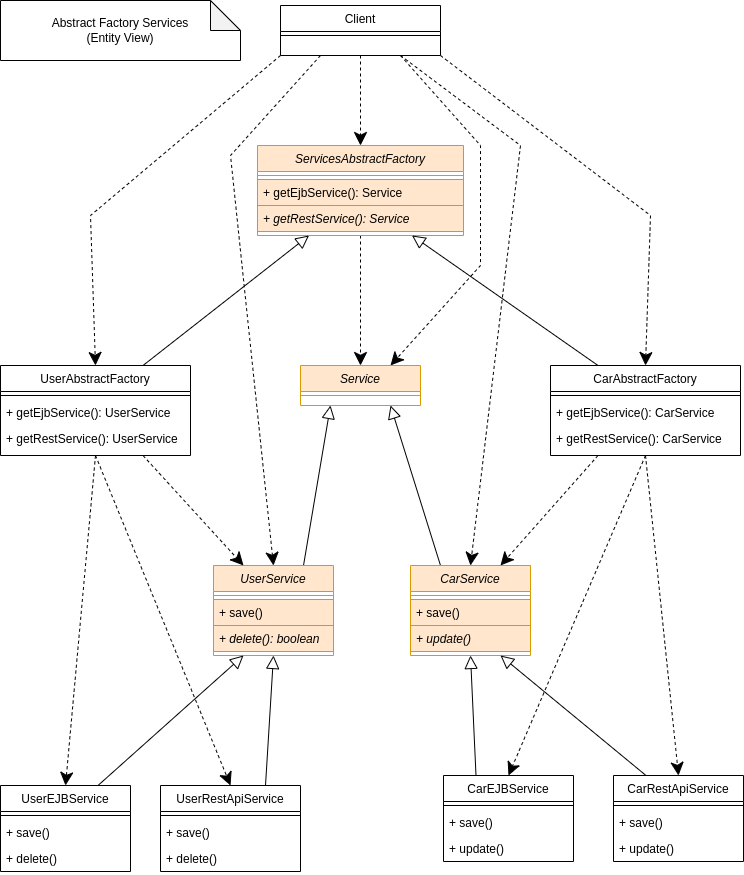

The diagram above was exported from draw.io. Its source (the exported page's mxGraphModel, read from the mxfile embedded in the PNG):
<mxGraphModel dx="1422" dy="706" grid="1" gridSize="10" guides="1" tooltips="1" connect="1" arrows="1" fold="1" page="1" pageScale="1" pageWidth="827" pageHeight="1169" math="0" shadow="0">
  <root>
    <mxCell id="0" />
    <mxCell id="1" parent="0" />
    <mxCell id="KD3ch4RulBR6DSwOZPis-1" value="Abstract Factory Services&lt;br&gt;(Entity View)" style="shape=note;whiteSpace=wrap;html=1;backgroundOutline=1;darkOpacity=0.05;" vertex="1" parent="1">
      <mxGeometry x="70" y="65" width="240" height="60" as="geometry" />
    </mxCell>
    <mxCell id="QcTX1L6gGdWbYyVOZRwH-5" style="edgeStyle=none;rounded=0;orthogonalLoop=1;jettySize=auto;html=1;exitX=0.5;exitY=1;exitDx=0;exitDy=0;entryX=0.5;entryY=0;entryDx=0;entryDy=0;startArrow=none;startFill=0;endArrow=classic;endFill=1;startSize=11;endSize=11;dashed=1;" edge="1" parent="1" source="KD3ch4RulBR6DSwOZPis-7" target="KD3ch4RulBR6DSwOZPis-11">
      <mxGeometry relative="1" as="geometry" />
    </mxCell>
    <mxCell id="QcTX1L6gGdWbYyVOZRwH-6" style="edgeStyle=none;rounded=0;orthogonalLoop=1;jettySize=auto;html=1;exitX=0;exitY=1;exitDx=0;exitDy=0;entryX=0.5;entryY=0;entryDx=0;entryDy=0;dashed=1;startArrow=none;startFill=0;endArrow=classic;endFill=1;startSize=11;endSize=11;" edge="1" parent="1" source="KD3ch4RulBR6DSwOZPis-7" target="KD3ch4RulBR6DSwOZPis-26">
      <mxGeometry relative="1" as="geometry">
        <Array as="points">
          <mxPoint x="160" y="280" />
        </Array>
      </mxGeometry>
    </mxCell>
    <mxCell id="QcTX1L6gGdWbYyVOZRwH-7" style="edgeStyle=none;rounded=0;orthogonalLoop=1;jettySize=auto;html=1;exitX=0.25;exitY=1;exitDx=0;exitDy=0;entryX=0.5;entryY=0;entryDx=0;entryDy=0;dashed=1;startArrow=none;startFill=0;endArrow=classic;endFill=1;startSize=11;endSize=11;" edge="1" parent="1" source="KD3ch4RulBR6DSwOZPis-7" target="KD3ch4RulBR6DSwOZPis-15">
      <mxGeometry relative="1" as="geometry">
        <Array as="points">
          <mxPoint x="300" y="220" />
        </Array>
      </mxGeometry>
    </mxCell>
    <mxCell id="QcTX1L6gGdWbYyVOZRwH-8" style="edgeStyle=none;rounded=0;orthogonalLoop=1;jettySize=auto;html=1;exitX=1;exitY=1;exitDx=0;exitDy=0;entryX=0.5;entryY=0;entryDx=0;entryDy=0;dashed=1;startArrow=none;startFill=0;endArrow=classic;endFill=1;startSize=11;endSize=11;" edge="1" parent="1" source="KD3ch4RulBR6DSwOZPis-7" target="KD3ch4RulBR6DSwOZPis-33">
      <mxGeometry relative="1" as="geometry">
        <Array as="points">
          <mxPoint x="720" y="280" />
        </Array>
      </mxGeometry>
    </mxCell>
    <mxCell id="QcTX1L6gGdWbYyVOZRwH-9" style="edgeStyle=none;rounded=0;orthogonalLoop=1;jettySize=auto;html=1;exitX=0.75;exitY=1;exitDx=0;exitDy=0;entryX=0.5;entryY=0;entryDx=0;entryDy=0;dashed=1;startArrow=none;startFill=0;endArrow=classic;endFill=1;startSize=11;endSize=11;" edge="1" parent="1" source="KD3ch4RulBR6DSwOZPis-7" target="KD3ch4RulBR6DSwOZPis-19">
      <mxGeometry relative="1" as="geometry">
        <Array as="points">
          <mxPoint x="590" y="210" />
        </Array>
      </mxGeometry>
    </mxCell>
    <mxCell id="QcTX1L6gGdWbYyVOZRwH-13" style="edgeStyle=none;rounded=0;orthogonalLoop=1;jettySize=auto;html=1;exitX=0.75;exitY=1;exitDx=0;exitDy=0;entryX=0.75;entryY=0;entryDx=0;entryDy=0;dashed=1;startArrow=none;startFill=0;endArrow=classic;endFill=1;startSize=11;endSize=11;" edge="1" parent="1" source="KD3ch4RulBR6DSwOZPis-7" target="QcTX1L6gGdWbYyVOZRwH-1">
      <mxGeometry relative="1" as="geometry">
        <Array as="points">
          <mxPoint x="550" y="210" />
          <mxPoint x="550" y="330" />
        </Array>
      </mxGeometry>
    </mxCell>
    <mxCell id="KD3ch4RulBR6DSwOZPis-7" value="Client" style="swimlane;fontStyle=0;align=center;verticalAlign=top;childLayout=stackLayout;horizontal=1;startSize=26;horizontalStack=0;resizeParent=1;resizeLast=0;collapsible=1;marginBottom=0;rounded=0;shadow=0;strokeWidth=1;" vertex="1" parent="1">
      <mxGeometry x="350" y="70" width="160" height="50" as="geometry">
        <mxRectangle x="550" y="140" width="160" height="26" as="alternateBounds" />
      </mxGeometry>
    </mxCell>
    <mxCell id="KD3ch4RulBR6DSwOZPis-8" value="" style="line;html=1;strokeWidth=1;align=left;verticalAlign=middle;spacingTop=-1;spacingLeft=3;spacingRight=3;rotatable=0;labelPosition=right;points=[];portConstraint=eastwest;" vertex="1" parent="KD3ch4RulBR6DSwOZPis-7">
      <mxGeometry y="26" width="160" height="8" as="geometry" />
    </mxCell>
    <mxCell id="QcTX1L6gGdWbYyVOZRwH-10" style="edgeStyle=none;rounded=0;orthogonalLoop=1;jettySize=auto;html=1;exitX=0.5;exitY=1;exitDx=0;exitDy=0;entryX=0.5;entryY=0;entryDx=0;entryDy=0;dashed=1;startArrow=none;startFill=0;endArrow=classic;endFill=1;startSize=11;endSize=11;" edge="1" parent="1" source="KD3ch4RulBR6DSwOZPis-11" target="QcTX1L6gGdWbYyVOZRwH-1">
      <mxGeometry relative="1" as="geometry" />
    </mxCell>
    <mxCell id="KD3ch4RulBR6DSwOZPis-11" value="ServicesAbstractFactory" style="swimlane;fontStyle=2;align=center;verticalAlign=top;childLayout=stackLayout;horizontal=1;startSize=26;horizontalStack=0;resizeParent=1;resizeLast=0;collapsible=1;marginBottom=0;rounded=0;shadow=0;strokeWidth=1;fillColor=#ffe6cc;strokeColor=#d79b00;" vertex="1" parent="1">
      <mxGeometry x="327" y="210" width="206" height="90" as="geometry">
        <mxRectangle x="230" y="140" width="160" height="26" as="alternateBounds" />
      </mxGeometry>
    </mxCell>
    <mxCell id="KD3ch4RulBR6DSwOZPis-12" value="" style="line;html=1;strokeWidth=1;align=left;verticalAlign=middle;spacingTop=-1;spacingLeft=3;spacingRight=3;rotatable=0;labelPosition=right;points=[];portConstraint=eastwest;fillColor=#ffe6cc;strokeColor=#d79b00;" vertex="1" parent="KD3ch4RulBR6DSwOZPis-11">
      <mxGeometry y="26" width="206" height="8" as="geometry" />
    </mxCell>
    <mxCell id="KD3ch4RulBR6DSwOZPis-13" value="+ getEjbService(): Service" style="text;align=left;verticalAlign=top;spacingLeft=4;spacingRight=4;overflow=hidden;rotatable=0;points=[[0,0.5],[1,0.5]];portConstraint=eastwest;fillColor=#ffe6cc;strokeColor=#d79b00;" vertex="1" parent="KD3ch4RulBR6DSwOZPis-11">
      <mxGeometry y="34" width="206" height="26" as="geometry" />
    </mxCell>
    <mxCell id="KD3ch4RulBR6DSwOZPis-14" value="+ getRestService(): Service" style="text;align=left;verticalAlign=top;spacingLeft=4;spacingRight=4;overflow=hidden;rotatable=0;points=[[0,0.5],[1,0.5]];portConstraint=eastwest;fillColor=#ffe6cc;strokeColor=#d79b00;fontStyle=2" vertex="1" parent="KD3ch4RulBR6DSwOZPis-11">
      <mxGeometry y="60" width="206" height="26" as="geometry" />
    </mxCell>
    <mxCell id="QcTX1L6gGdWbYyVOZRwH-22" style="edgeStyle=none;rounded=0;orthogonalLoop=1;jettySize=auto;html=1;exitX=0.75;exitY=0;exitDx=0;exitDy=0;entryX=0.25;entryY=1;entryDx=0;entryDy=0;startArrow=none;startFill=0;endArrow=block;endFill=0;startSize=11;endSize=11;" edge="1" parent="1" source="KD3ch4RulBR6DSwOZPis-15" target="QcTX1L6gGdWbYyVOZRwH-1">
      <mxGeometry relative="1" as="geometry" />
    </mxCell>
    <mxCell id="KD3ch4RulBR6DSwOZPis-15" value="UserService" style="swimlane;fontStyle=2;align=center;verticalAlign=top;childLayout=stackLayout;horizontal=1;startSize=26;horizontalStack=0;resizeParent=1;resizeLast=0;collapsible=1;marginBottom=0;rounded=0;shadow=0;strokeWidth=1;fillColor=#ffe6cc;strokeColor=#d79b00;" vertex="1" parent="1">
      <mxGeometry x="283" y="630" width="120" height="90" as="geometry">
        <mxRectangle x="230" y="140" width="160" height="26" as="alternateBounds" />
      </mxGeometry>
    </mxCell>
    <mxCell id="KD3ch4RulBR6DSwOZPis-16" value="" style="line;html=1;strokeWidth=1;align=left;verticalAlign=middle;spacingTop=-1;spacingLeft=3;spacingRight=3;rotatable=0;labelPosition=right;points=[];portConstraint=eastwest;fillColor=#ffe6cc;strokeColor=#d79b00;" vertex="1" parent="KD3ch4RulBR6DSwOZPis-15">
      <mxGeometry y="26" width="120" height="8" as="geometry" />
    </mxCell>
    <mxCell id="KD3ch4RulBR6DSwOZPis-17" value="+ save()" style="text;align=left;verticalAlign=top;spacingLeft=4;spacingRight=4;overflow=hidden;rotatable=0;points=[[0,0.5],[1,0.5]];portConstraint=eastwest;fillColor=#ffe6cc;strokeColor=#d79b00;" vertex="1" parent="KD3ch4RulBR6DSwOZPis-15">
      <mxGeometry y="34" width="120" height="26" as="geometry" />
    </mxCell>
    <mxCell id="KD3ch4RulBR6DSwOZPis-18" value="+ delete(): boolean" style="text;align=left;verticalAlign=top;spacingLeft=4;spacingRight=4;overflow=hidden;rotatable=0;points=[[0,0.5],[1,0.5]];portConstraint=eastwest;fillColor=#ffe6cc;strokeColor=#d79b00;fontStyle=2" vertex="1" parent="KD3ch4RulBR6DSwOZPis-15">
      <mxGeometry y="60" width="120" height="26" as="geometry" />
    </mxCell>
    <mxCell id="QcTX1L6gGdWbYyVOZRwH-23" style="edgeStyle=none;rounded=0;orthogonalLoop=1;jettySize=auto;html=1;exitX=0.25;exitY=0;exitDx=0;exitDy=0;entryX=0.75;entryY=1;entryDx=0;entryDy=0;startArrow=none;startFill=0;endArrow=block;endFill=0;startSize=11;endSize=11;" edge="1" parent="1" source="KD3ch4RulBR6DSwOZPis-19" target="QcTX1L6gGdWbYyVOZRwH-1">
      <mxGeometry relative="1" as="geometry" />
    </mxCell>
    <mxCell id="KD3ch4RulBR6DSwOZPis-19" value="CarService" style="swimlane;fontStyle=2;align=center;verticalAlign=top;childLayout=stackLayout;horizontal=1;startSize=26;horizontalStack=0;resizeParent=1;resizeLast=0;collapsible=1;marginBottom=0;rounded=0;shadow=0;strokeWidth=1;fillColor=#ffe6cc;strokeColor=#d79b00;" vertex="1" parent="1">
      <mxGeometry x="480" y="630" width="120" height="90" as="geometry">
        <mxRectangle x="230" y="140" width="160" height="26" as="alternateBounds" />
      </mxGeometry>
    </mxCell>
    <mxCell id="KD3ch4RulBR6DSwOZPis-20" value="" style="line;html=1;strokeWidth=1;align=left;verticalAlign=middle;spacingTop=-1;spacingLeft=3;spacingRight=3;rotatable=0;labelPosition=right;points=[];portConstraint=eastwest;fillColor=#ffe6cc;strokeColor=#d79b00;" vertex="1" parent="KD3ch4RulBR6DSwOZPis-19">
      <mxGeometry y="26" width="120" height="8" as="geometry" />
    </mxCell>
    <mxCell id="KD3ch4RulBR6DSwOZPis-21" value="+ save()" style="text;align=left;verticalAlign=top;spacingLeft=4;spacingRight=4;overflow=hidden;rotatable=0;points=[[0,0.5],[1,0.5]];portConstraint=eastwest;fillColor=#ffe6cc;strokeColor=#d79b00;" vertex="1" parent="KD3ch4RulBR6DSwOZPis-19">
      <mxGeometry y="34" width="120" height="26" as="geometry" />
    </mxCell>
    <mxCell id="KD3ch4RulBR6DSwOZPis-22" value="+ update()" style="text;align=left;verticalAlign=top;spacingLeft=4;spacingRight=4;overflow=hidden;rotatable=0;points=[[0,0.5],[1,0.5]];portConstraint=eastwest;fillColor=#ffe6cc;strokeColor=#d79b00;fontStyle=2" vertex="1" parent="KD3ch4RulBR6DSwOZPis-19">
      <mxGeometry y="60" width="120" height="26" as="geometry" />
    </mxCell>
    <mxCell id="QcTX1L6gGdWbYyVOZRwH-11" style="edgeStyle=none;rounded=0;orthogonalLoop=1;jettySize=auto;html=1;exitX=0.75;exitY=1;exitDx=0;exitDy=0;entryX=0.25;entryY=0;entryDx=0;entryDy=0;dashed=1;startArrow=none;startFill=0;endArrow=classic;endFill=1;startSize=11;endSize=11;" edge="1" parent="1" source="KD3ch4RulBR6DSwOZPis-26" target="KD3ch4RulBR6DSwOZPis-15">
      <mxGeometry relative="1" as="geometry" />
    </mxCell>
    <mxCell id="QcTX1L6gGdWbYyVOZRwH-14" style="edgeStyle=none;rounded=0;orthogonalLoop=1;jettySize=auto;html=1;exitX=0.5;exitY=1;exitDx=0;exitDy=0;entryX=0.5;entryY=0;entryDx=0;entryDy=0;dashed=1;startArrow=none;startFill=0;endArrow=classic;endFill=1;startSize=11;endSize=11;" edge="1" parent="1" source="KD3ch4RulBR6DSwOZPis-26" target="KD3ch4RulBR6DSwOZPis-43">
      <mxGeometry relative="1" as="geometry" />
    </mxCell>
    <mxCell id="QcTX1L6gGdWbYyVOZRwH-15" style="edgeStyle=none;rounded=0;orthogonalLoop=1;jettySize=auto;html=1;exitX=0.5;exitY=1;exitDx=0;exitDy=0;entryX=0.5;entryY=0;entryDx=0;entryDy=0;dashed=1;startArrow=none;startFill=0;endArrow=classic;endFill=1;startSize=11;endSize=11;" edge="1" parent="1" source="KD3ch4RulBR6DSwOZPis-26" target="KD3ch4RulBR6DSwOZPis-38">
      <mxGeometry relative="1" as="geometry" />
    </mxCell>
    <mxCell id="QcTX1L6gGdWbYyVOZRwH-24" style="edgeStyle=none;rounded=0;orthogonalLoop=1;jettySize=auto;html=1;exitX=0.75;exitY=0;exitDx=0;exitDy=0;entryX=0.25;entryY=1;entryDx=0;entryDy=0;startArrow=none;startFill=0;endArrow=block;endFill=0;startSize=11;endSize=11;" edge="1" parent="1" source="KD3ch4RulBR6DSwOZPis-26" target="KD3ch4RulBR6DSwOZPis-11">
      <mxGeometry relative="1" as="geometry" />
    </mxCell>
    <mxCell id="KD3ch4RulBR6DSwOZPis-26" value="UserAbstractFactory" style="swimlane;fontStyle=0;align=center;verticalAlign=top;childLayout=stackLayout;horizontal=1;startSize=26;horizontalStack=0;resizeParent=1;resizeLast=0;collapsible=1;marginBottom=0;rounded=0;shadow=0;strokeWidth=1;" vertex="1" parent="1">
      <mxGeometry x="70" y="430" width="190" height="90" as="geometry">
        <mxRectangle x="550" y="140" width="160" height="26" as="alternateBounds" />
      </mxGeometry>
    </mxCell>
    <mxCell id="KD3ch4RulBR6DSwOZPis-27" value="" style="line;html=1;strokeWidth=1;align=left;verticalAlign=middle;spacingTop=-1;spacingLeft=3;spacingRight=3;rotatable=0;labelPosition=right;points=[];portConstraint=eastwest;" vertex="1" parent="KD3ch4RulBR6DSwOZPis-26">
      <mxGeometry y="26" width="190" height="8" as="geometry" />
    </mxCell>
    <mxCell id="KD3ch4RulBR6DSwOZPis-28" value="+ getEjbService(): UserService" style="text;align=left;verticalAlign=top;spacingLeft=4;spacingRight=4;overflow=hidden;rotatable=0;points=[[0,0.5],[1,0.5]];portConstraint=eastwest;" vertex="1" parent="KD3ch4RulBR6DSwOZPis-26">
      <mxGeometry y="34" width="190" height="26" as="geometry" />
    </mxCell>
    <mxCell id="KD3ch4RulBR6DSwOZPis-29" value="+ getRestService(): UserService" style="text;align=left;verticalAlign=top;spacingLeft=4;spacingRight=4;overflow=hidden;rotatable=0;points=[[0,0.5],[1,0.5]];portConstraint=eastwest;" vertex="1" parent="KD3ch4RulBR6DSwOZPis-26">
      <mxGeometry y="60" width="190" height="26" as="geometry" />
    </mxCell>
    <mxCell id="QcTX1L6gGdWbYyVOZRwH-12" style="edgeStyle=none;rounded=0;orthogonalLoop=1;jettySize=auto;html=1;exitX=0.25;exitY=1;exitDx=0;exitDy=0;entryX=0.75;entryY=0;entryDx=0;entryDy=0;dashed=1;startArrow=none;startFill=0;endArrow=classic;endFill=1;startSize=11;endSize=11;" edge="1" parent="1" source="KD3ch4RulBR6DSwOZPis-33" target="KD3ch4RulBR6DSwOZPis-19">
      <mxGeometry relative="1" as="geometry" />
    </mxCell>
    <mxCell id="QcTX1L6gGdWbYyVOZRwH-16" style="edgeStyle=none;rounded=0;orthogonalLoop=1;jettySize=auto;html=1;exitX=0.5;exitY=1;exitDx=0;exitDy=0;entryX=0.5;entryY=0;entryDx=0;entryDy=0;dashed=1;startArrow=none;startFill=0;endArrow=classic;endFill=1;startSize=11;endSize=11;" edge="1" parent="1" source="KD3ch4RulBR6DSwOZPis-33" target="KD3ch4RulBR6DSwOZPis-48">
      <mxGeometry relative="1" as="geometry" />
    </mxCell>
    <mxCell id="QcTX1L6gGdWbYyVOZRwH-17" style="edgeStyle=none;rounded=0;orthogonalLoop=1;jettySize=auto;html=1;exitX=0.5;exitY=1;exitDx=0;exitDy=0;entryX=0.5;entryY=0;entryDx=0;entryDy=0;dashed=1;startArrow=none;startFill=0;endArrow=classic;endFill=1;startSize=11;endSize=11;" edge="1" parent="1" source="KD3ch4RulBR6DSwOZPis-33" target="KD3ch4RulBR6DSwOZPis-53">
      <mxGeometry relative="1" as="geometry" />
    </mxCell>
    <mxCell id="QcTX1L6gGdWbYyVOZRwH-25" style="edgeStyle=none;rounded=0;orthogonalLoop=1;jettySize=auto;html=1;exitX=0.25;exitY=0;exitDx=0;exitDy=0;entryX=0.75;entryY=1;entryDx=0;entryDy=0;startArrow=none;startFill=0;endArrow=block;endFill=0;startSize=11;endSize=11;" edge="1" parent="1" source="KD3ch4RulBR6DSwOZPis-33" target="KD3ch4RulBR6DSwOZPis-11">
      <mxGeometry relative="1" as="geometry" />
    </mxCell>
    <mxCell id="KD3ch4RulBR6DSwOZPis-33" value="CarAbstractFactory" style="swimlane;fontStyle=0;align=center;verticalAlign=top;childLayout=stackLayout;horizontal=1;startSize=26;horizontalStack=0;resizeParent=1;resizeLast=0;collapsible=1;marginBottom=0;rounded=0;shadow=0;strokeWidth=1;" vertex="1" parent="1">
      <mxGeometry x="620" y="430" width="190" height="90" as="geometry">
        <mxRectangle x="550" y="140" width="160" height="26" as="alternateBounds" />
      </mxGeometry>
    </mxCell>
    <mxCell id="KD3ch4RulBR6DSwOZPis-34" value="" style="line;html=1;strokeWidth=1;align=left;verticalAlign=middle;spacingTop=-1;spacingLeft=3;spacingRight=3;rotatable=0;labelPosition=right;points=[];portConstraint=eastwest;" vertex="1" parent="KD3ch4RulBR6DSwOZPis-33">
      <mxGeometry y="26" width="190" height="8" as="geometry" />
    </mxCell>
    <mxCell id="KD3ch4RulBR6DSwOZPis-35" value="+ getEjbService(): CarService" style="text;align=left;verticalAlign=top;spacingLeft=4;spacingRight=4;overflow=hidden;rotatable=0;points=[[0,0.5],[1,0.5]];portConstraint=eastwest;" vertex="1" parent="KD3ch4RulBR6DSwOZPis-33">
      <mxGeometry y="34" width="190" height="26" as="geometry" />
    </mxCell>
    <mxCell id="KD3ch4RulBR6DSwOZPis-36" value="+ getRestService(): CarService" style="text;align=left;verticalAlign=top;spacingLeft=4;spacingRight=4;overflow=hidden;rotatable=0;points=[[0,0.5],[1,0.5]];portConstraint=eastwest;" vertex="1" parent="KD3ch4RulBR6DSwOZPis-33">
      <mxGeometry y="60" width="190" height="26" as="geometry" />
    </mxCell>
    <mxCell id="QcTX1L6gGdWbYyVOZRwH-19" style="edgeStyle=none;rounded=0;orthogonalLoop=1;jettySize=auto;html=1;exitX=0.75;exitY=0;exitDx=0;exitDy=0;entryX=0.25;entryY=1;entryDx=0;entryDy=0;startArrow=none;startFill=0;endArrow=block;endFill=0;startSize=11;endSize=11;" edge="1" parent="1" source="KD3ch4RulBR6DSwOZPis-38" target="KD3ch4RulBR6DSwOZPis-15">
      <mxGeometry relative="1" as="geometry" />
    </mxCell>
    <mxCell id="KD3ch4RulBR6DSwOZPis-38" value="UserEJBService" style="swimlane;fontStyle=0;align=center;verticalAlign=top;childLayout=stackLayout;horizontal=1;startSize=26;horizontalStack=0;resizeParent=1;resizeLast=0;collapsible=1;marginBottom=0;rounded=0;shadow=0;strokeWidth=1;" vertex="1" parent="1">
      <mxGeometry x="70" y="850" width="130" height="86" as="geometry">
        <mxRectangle x="550" y="140" width="160" height="26" as="alternateBounds" />
      </mxGeometry>
    </mxCell>
    <mxCell id="KD3ch4RulBR6DSwOZPis-39" value="" style="line;html=1;strokeWidth=1;align=left;verticalAlign=middle;spacingTop=-1;spacingLeft=3;spacingRight=3;rotatable=0;labelPosition=right;points=[];portConstraint=eastwest;" vertex="1" parent="KD3ch4RulBR6DSwOZPis-38">
      <mxGeometry y="26" width="130" height="8" as="geometry" />
    </mxCell>
    <mxCell id="KD3ch4RulBR6DSwOZPis-40" value="+ save()" style="text;align=left;verticalAlign=top;spacingLeft=4;spacingRight=4;overflow=hidden;rotatable=0;points=[[0,0.5],[1,0.5]];portConstraint=eastwest;" vertex="1" parent="KD3ch4RulBR6DSwOZPis-38">
      <mxGeometry y="34" width="130" height="26" as="geometry" />
    </mxCell>
    <mxCell id="KD3ch4RulBR6DSwOZPis-41" value="+ delete()" style="text;align=left;verticalAlign=top;spacingLeft=4;spacingRight=4;overflow=hidden;rotatable=0;points=[[0,0.5],[1,0.5]];portConstraint=eastwest;" vertex="1" parent="KD3ch4RulBR6DSwOZPis-38">
      <mxGeometry y="60" width="130" height="26" as="geometry" />
    </mxCell>
    <mxCell id="QcTX1L6gGdWbYyVOZRwH-18" style="edgeStyle=none;rounded=0;orthogonalLoop=1;jettySize=auto;html=1;exitX=0.75;exitY=0;exitDx=0;exitDy=0;entryX=0.5;entryY=1;entryDx=0;entryDy=0;startArrow=none;startFill=0;endArrow=block;endFill=0;startSize=11;endSize=11;" edge="1" parent="1" source="KD3ch4RulBR6DSwOZPis-43" target="KD3ch4RulBR6DSwOZPis-15">
      <mxGeometry relative="1" as="geometry" />
    </mxCell>
    <mxCell id="KD3ch4RulBR6DSwOZPis-43" value="UserRestApiService" style="swimlane;fontStyle=0;align=center;verticalAlign=top;childLayout=stackLayout;horizontal=1;startSize=26;horizontalStack=0;resizeParent=1;resizeLast=0;collapsible=1;marginBottom=0;rounded=0;shadow=0;strokeWidth=1;" vertex="1" parent="1">
      <mxGeometry x="230" y="850" width="140" height="86" as="geometry">
        <mxRectangle x="550" y="140" width="160" height="26" as="alternateBounds" />
      </mxGeometry>
    </mxCell>
    <mxCell id="KD3ch4RulBR6DSwOZPis-44" value="" style="line;html=1;strokeWidth=1;align=left;verticalAlign=middle;spacingTop=-1;spacingLeft=3;spacingRight=3;rotatable=0;labelPosition=right;points=[];portConstraint=eastwest;" vertex="1" parent="KD3ch4RulBR6DSwOZPis-43">
      <mxGeometry y="26" width="140" height="8" as="geometry" />
    </mxCell>
    <mxCell id="KD3ch4RulBR6DSwOZPis-45" value="+ save()" style="text;align=left;verticalAlign=top;spacingLeft=4;spacingRight=4;overflow=hidden;rotatable=0;points=[[0,0.5],[1,0.5]];portConstraint=eastwest;" vertex="1" parent="KD3ch4RulBR6DSwOZPis-43">
      <mxGeometry y="34" width="140" height="26" as="geometry" />
    </mxCell>
    <mxCell id="KD3ch4RulBR6DSwOZPis-46" value="+ delete()" style="text;align=left;verticalAlign=top;spacingLeft=4;spacingRight=4;overflow=hidden;rotatable=0;points=[[0,0.5],[1,0.5]];portConstraint=eastwest;" vertex="1" parent="KD3ch4RulBR6DSwOZPis-43">
      <mxGeometry y="60" width="140" height="26" as="geometry" />
    </mxCell>
    <mxCell id="QcTX1L6gGdWbYyVOZRwH-20" style="edgeStyle=none;rounded=0;orthogonalLoop=1;jettySize=auto;html=1;exitX=0.25;exitY=0;exitDx=0;exitDy=0;entryX=0.5;entryY=1;entryDx=0;entryDy=0;startArrow=none;startFill=0;endArrow=block;endFill=0;startSize=11;endSize=11;" edge="1" parent="1" source="KD3ch4RulBR6DSwOZPis-48" target="KD3ch4RulBR6DSwOZPis-19">
      <mxGeometry relative="1" as="geometry" />
    </mxCell>
    <mxCell id="KD3ch4RulBR6DSwOZPis-48" value="CarEJBService" style="swimlane;fontStyle=0;align=center;verticalAlign=top;childLayout=stackLayout;horizontal=1;startSize=26;horizontalStack=0;resizeParent=1;resizeLast=0;collapsible=1;marginBottom=0;rounded=0;shadow=0;strokeWidth=1;" vertex="1" parent="1">
      <mxGeometry x="513" y="840" width="130" height="86" as="geometry">
        <mxRectangle x="550" y="140" width="160" height="26" as="alternateBounds" />
      </mxGeometry>
    </mxCell>
    <mxCell id="KD3ch4RulBR6DSwOZPis-49" value="" style="line;html=1;strokeWidth=1;align=left;verticalAlign=middle;spacingTop=-1;spacingLeft=3;spacingRight=3;rotatable=0;labelPosition=right;points=[];portConstraint=eastwest;" vertex="1" parent="KD3ch4RulBR6DSwOZPis-48">
      <mxGeometry y="26" width="130" height="8" as="geometry" />
    </mxCell>
    <mxCell id="KD3ch4RulBR6DSwOZPis-50" value="+ save()" style="text;align=left;verticalAlign=top;spacingLeft=4;spacingRight=4;overflow=hidden;rotatable=0;points=[[0,0.5],[1,0.5]];portConstraint=eastwest;" vertex="1" parent="KD3ch4RulBR6DSwOZPis-48">
      <mxGeometry y="34" width="130" height="26" as="geometry" />
    </mxCell>
    <mxCell id="KD3ch4RulBR6DSwOZPis-51" value="+ update()" style="text;align=left;verticalAlign=top;spacingLeft=4;spacingRight=4;overflow=hidden;rotatable=0;points=[[0,0.5],[1,0.5]];portConstraint=eastwest;" vertex="1" parent="KD3ch4RulBR6DSwOZPis-48">
      <mxGeometry y="60" width="130" height="26" as="geometry" />
    </mxCell>
    <mxCell id="QcTX1L6gGdWbYyVOZRwH-21" style="edgeStyle=none;rounded=0;orthogonalLoop=1;jettySize=auto;html=1;exitX=0.25;exitY=0;exitDx=0;exitDy=0;entryX=0.75;entryY=1;entryDx=0;entryDy=0;startArrow=none;startFill=0;endArrow=block;endFill=0;startSize=11;endSize=11;" edge="1" parent="1" source="KD3ch4RulBR6DSwOZPis-53" target="KD3ch4RulBR6DSwOZPis-19">
      <mxGeometry relative="1" as="geometry" />
    </mxCell>
    <mxCell id="KD3ch4RulBR6DSwOZPis-53" value="CarRestApiService" style="swimlane;fontStyle=0;align=center;verticalAlign=top;childLayout=stackLayout;horizontal=1;startSize=26;horizontalStack=0;resizeParent=1;resizeLast=0;collapsible=1;marginBottom=0;rounded=0;shadow=0;strokeWidth=1;" vertex="1" parent="1">
      <mxGeometry x="683" y="840" width="130" height="86" as="geometry">
        <mxRectangle x="550" y="140" width="160" height="26" as="alternateBounds" />
      </mxGeometry>
    </mxCell>
    <mxCell id="KD3ch4RulBR6DSwOZPis-54" value="" style="line;html=1;strokeWidth=1;align=left;verticalAlign=middle;spacingTop=-1;spacingLeft=3;spacingRight=3;rotatable=0;labelPosition=right;points=[];portConstraint=eastwest;" vertex="1" parent="KD3ch4RulBR6DSwOZPis-53">
      <mxGeometry y="26" width="130" height="8" as="geometry" />
    </mxCell>
    <mxCell id="KD3ch4RulBR6DSwOZPis-55" value="+ save()" style="text;align=left;verticalAlign=top;spacingLeft=4;spacingRight=4;overflow=hidden;rotatable=0;points=[[0,0.5],[1,0.5]];portConstraint=eastwest;" vertex="1" parent="KD3ch4RulBR6DSwOZPis-53">
      <mxGeometry y="34" width="130" height="26" as="geometry" />
    </mxCell>
    <mxCell id="KD3ch4RulBR6DSwOZPis-56" value="+ update()" style="text;align=left;verticalAlign=top;spacingLeft=4;spacingRight=4;overflow=hidden;rotatable=0;points=[[0,0.5],[1,0.5]];portConstraint=eastwest;" vertex="1" parent="KD3ch4RulBR6DSwOZPis-53">
      <mxGeometry y="60" width="130" height="26" as="geometry" />
    </mxCell>
    <mxCell id="QcTX1L6gGdWbYyVOZRwH-1" value="Service" style="swimlane;fontStyle=2;align=center;verticalAlign=top;childLayout=stackLayout;horizontal=1;startSize=26;horizontalStack=0;resizeParent=1;resizeLast=0;collapsible=1;marginBottom=0;rounded=0;shadow=0;strokeWidth=1;fillColor=#ffe6cc;strokeColor=#d79b00;" vertex="1" parent="1">
      <mxGeometry x="370" y="430" width="120" height="40" as="geometry">
        <mxRectangle x="230" y="140" width="160" height="26" as="alternateBounds" />
      </mxGeometry>
    </mxCell>
    <mxCell id="QcTX1L6gGdWbYyVOZRwH-2" value="" style="line;html=1;strokeWidth=1;align=left;verticalAlign=middle;spacingTop=-1;spacingLeft=3;spacingRight=3;rotatable=0;labelPosition=right;points=[];portConstraint=eastwest;fillColor=#ffe6cc;strokeColor=#d79b00;" vertex="1" parent="QcTX1L6gGdWbYyVOZRwH-1">
      <mxGeometry y="26" width="120" height="8" as="geometry" />
    </mxCell>
  </root>
</mxGraphModel>